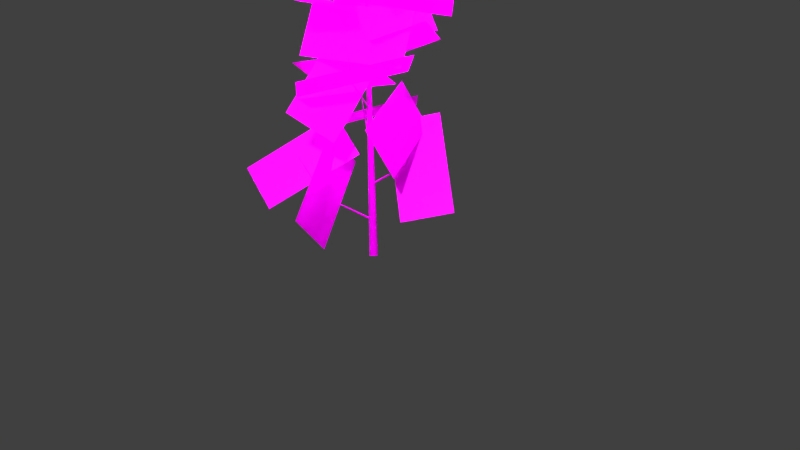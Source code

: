 # Source: Pflanze_6_strauch.blend  (saved by Blender 2.72.0; exported with 4.5.12 LTS)
import bpy
from mathutils import Matrix  # noqa: F401  (used for matrix-valued properties, if any)

bpy.ops.wm.read_factory_settings(use_empty=True)
scene = bpy.context.scene
scene.name = 'Scene'

# ---- collections
col_collection_1 = bpy.data.collections.new('Collection 1'); scene.collection.children.link(col_collection_1)

# ---- images (referenced by path relative to the original .blend; pixels are not part of the script)
import os
ASSET_DIR = os.environ.get("B2B_ASSET_DIR", "")  # directory of the original .blend (textures are referenced by path, not embedded)
HERE = os.path.dirname(os.path.abspath(__file__))  # packed textures are extracted next to this script under _unpacked/

def load_image(name, relpath, width, height, colorspace="sRGB"):
    """Load a texture the original file referenced (path relative to the .blend, or extracted next to this script)."""
    p = next((c for c in (os.path.join(HERE, relpath), os.path.join(ASSET_DIR, relpath)) if relpath and os.path.exists(c)), "")
    if p:
        img = bpy.data.images.load(p, check_existing=True)
        img.name = name
    else:  # same state as the original file: an image datablock whose file is absent (Cycles renders it pink)
        img = bpy.data.images.new(name, width, height)
        img.source = "FILE"
        img.filepath = "//" + (relpath or name)
    img.colorspace_settings.name = colorspace
    return img
img_baum_1_stamm_tex_png = load_image('Baum_1_stamm_tex.png', 'Baum_1_stamm_tex.png', 1024, 1024, 'sRGB')
img_blatt_2_png = load_image('blatt_2.png', 'blatt_2.png', 1024, 1024, 'sRGB')

# ---- materials (node trees are filled in below, after node groups)
mat_material_002 = bpy.data.materials.new('Material.002')
mat_material_002.alpha_threshold = 0.0
mat_material_002.roughness = 0.5
mat_material_001 = bpy.data.materials.new('Material.001')
mat_material_001.alpha_threshold = 0.0
mat_material_001.roughness = 0.5
mat_material = bpy.data.materials.new('Material')
mat_material.alpha_threshold = 0.0
mat_material.roughness = 0.5

# ---- material node trees
mat_material_002.use_nodes = True; mat_material_002.node_tree.nodes.clear()
_N = mat_material_002.node_tree.nodes; _L = mat_material_002.node_tree.links
n0 = _N.new('ShaderNodeOutputMaterial'); n0.name = 'Material Output'; n0.location = (300, 300)
n1 = _N.new('ShaderNodeBsdfDiffuse'); n1.name = 'Diffuse BSDF'; n1.location = (10, 300)
n2 = _N.new('ShaderNodeTexImage'); n2.name = 'Image Texture'; n2.location = (-180, 300)
n2.width = 140
n2.image = img_baum_1_stamm_tex_png
_L.new(n1.outputs[0], n0.inputs[0])
_L.new(n2.outputs[0], n1.inputs[0])
n0.is_active_output = True
mat_material_001.use_nodes = True; mat_material_001.node_tree.nodes.clear()
_N = mat_material_001.node_tree.nodes; _L = mat_material_001.node_tree.links
n0 = _N.new('ShaderNodeOutputMaterial'); n0.name = 'Material Output'; n0.location = (799, 305)
n1 = _N.new('ShaderNodeBsdfDiffuse'); n1.name = 'Diffuse BSDF'; n1.location = (-356, 309)
n2 = _N.new('ShaderNodeMixShader'); n2.name = 'Mix Shader'; n2.location = (-125, 277)
n2.inputs[0].default_value = 0.01
n3 = _N.new('ShaderNodeMixShader'); n3.name = 'Mix Shader.001'; n3.location = (533, 320)
n4 = _N.new('ShaderNodeAddShader'); n4.name = 'Add Shader'; n4.location = (210, 246)
n5 = _N.new('ShaderNodeBsdfAnisotropic'); n5.name = 'Glossy BSDF'; n5.location = (-346, 630)
n5.distribution = 'GGX'
n5.inputs[1].default_value = 0.4472
n6 = _N.new('ShaderNodeBsdfTranslucent'); n6.name = 'Translucent BSDF'; n6.location = (-97, 594)
n7 = _N.new('ShaderNodeTexImage'); n7.name = 'Image Texture'; n7.location = (-553, 314)
n7.width = 140
n7.image = img_blatt_2_png
n8 = _N.new('ShaderNodeBsdfTransparent'); n8.name = 'Transparent BSDF'; n8.location = (221, 576)
_L.new(n1.outputs[0], n2.inputs[1])
_L.new(n7.outputs[0], n1.inputs[0])
_L.new(n2.outputs[0], n4.inputs[0])
_L.new(n3.outputs[0], n0.inputs[0])
_L.new(n4.outputs[0], n3.inputs[2])
_L.new(n5.outputs[0], n2.inputs[2])
_L.new(n7.outputs[0], n6.inputs[0])
_L.new(n6.outputs[0], n4.inputs[1])
_L.new(n7.outputs[1], n3.inputs[0])
_L.new(n8.outputs[0], n3.inputs[1])
n0.is_active_output = True
mat_material.use_nodes = True; mat_material.node_tree.nodes.clear()
_N = mat_material.node_tree.nodes; _L = mat_material.node_tree.links
n0 = _N.new('ShaderNodeOutputMaterial'); n0.name = 'Material Output'; n0.location = (300, 300)
n1 = _N.new('ShaderNodeEmission'); n1.name = 'Emission'; n1.location = (110, 300)
n1.inputs[0].default_value = (0.8, 0.8, 0.8, 1.0)
_L.new(n1.outputs[0], n0.inputs[0])
n0.is_active_output = True

# ---- world
world_world = bpy.data.worlds.new('World'); scene.world = world_world
world_world.color = (0.05088, 0.05088, 0.05088)
world_world.use_sun_shadow = False
world_world.sun_shadow_jitter_overblur = 0.0
world_world.cycles.sampling_method = 'MANUAL'
world_world.cycles.sample_map_resolution = 256

# ---- cameras
cam_camera = bpy.data.cameras.new('Camera')
cam_camera.clip_end = 100.0
cam_camera.lens = 35.0
cam_camera.sensor_width = 32.0
cam_camera.sensor_height = 18.0
cam_camera.ortho_scale = 7.314
cam_camera.dof.focus_distance = 0.0

# ---- meshes
me_mesh = bpy.data.meshes.new('Mesh')
me_mesh.from_pydata([(5.369e-09, -0.07111, 0.0), (0.07111, 1.696e-08, 0.0), (-2.006e-08, 0.07111, 0.0), (-0.07111, -2.317e-08, 0.0), (3.579e-09, -0.04741, 1.632), (0.04741, 1.13e-08, 1.632), (-1.338e-08, 0.04741, 1.632), (-0.04741, -1.545e-08, 1.632), (1.79e-09, -0.0237, 3.264), (0.0237, 5.652e-09, 3.264), (-6.688e-09, 0.0237, 3.264), (-0.0237, -7.724e-09, 3.264), (0.0, 0.0, 4.897), (0.0, 0.0, 4.897), (0.0, 0.0, 4.897), (0.0, 0.0, 4.897), (0.00501, 0.005971, 0.5031), (-0.01193, 0.01001, 0.4897), (-0.00501, -0.005971, 0.4762), (0.01193, -0.01001, 0.4897), (-0.3806, -0.4535, 0.8407), (-0.3901, -0.4528, 0.8353), (-0.3878, -0.4621, 0.8299), (-0.3782, -0.4628, 0.8353), (-0.5911, -0.7044, 1.446), (-0.5911, -0.7044, 1.446), (-0.5911, -0.7044, 1.446), (-0.5911, -0.7044, 1.446), (-0.008296, -0.001463, 0.991), (0.002498, -0.01417, 0.9793), (0.008296, 0.001463, 0.9676), (-0.002498, 0.01417, 0.9793), (0.5104, 0.09, 1.362), (0.5172, 0.08389, 1.358), (0.5215, 0.09195, 1.353), (0.5147, 0.09805, 1.358), (0.768, 0.1354, 1.951), (0.768, 0.1354, 1.951), (0.768, 0.1354, 1.951), (0.768, 0.1354, 1.951), (0.007583, -0.004378, 1.479), (0.006608, 0.01144, 1.469), (-0.007583, 0.004378, 1.459), (-0.006608, -0.01144, 1.469), (-0.3859, 0.2228, 1.872), (-0.3874, 0.2313, 1.868), (-0.3954, 0.2283, 1.864), (-0.394, 0.2198, 1.868), (-0.5586, 0.3225, 2.438), (-0.5586, 0.3225, 2.438), (-0.5586, 0.3225, 2.438), (-0.5586, 0.3225, 2.438), (-0.003024, 0.008307, 1.967), (-0.01134, -0.004126, 1.959), (0.003024, -0.008307, 1.95), (0.01134, 0.004126, 1.959), (0.1281, -0.3519, 2.371), (0.1242, -0.359, 2.368), (0.1317, -0.3619, 2.365), (0.1356, -0.3548, 2.368), (0.1761, -0.4837, 2.909), (0.1761, -0.4837, 2.909), (0.1761, -0.4837, 2.909), (0.1761, -0.4837, 2.909), (-0.002981, -0.008191, 2.455), (0.01027, -0.003738, 2.448), (0.002981, 0.008191, 2.442), (-0.01027, 0.003738, 2.448), (0.1044, 0.2867, 2.86), (0.1112, 0.2896, 2.858), (0.1078, 0.2962, 2.856), (0.101, 0.2933, 2.858), (0.1331, 0.3656, 3.366), (0.1331, 0.3656, 3.366), (0.1331, 0.3656, 3.366), (0.1331, 0.3656, 3.366), (0.007282, 0.004204, 2.943), (-0.004908, 0.008501, 2.938), (-0.007282, -0.004204, 2.933), (0.004908, -0.008501, 2.938), (-0.206, -0.1189, 3.342), (-0.2125, -0.117, 3.341), (-0.2141, -0.1236, 3.339), (-0.2076, -0.1255, 3.341), (-0.2321, -0.134, 3.81), (-0.2321, -0.134, 3.81), (-0.2321, -0.134, 3.81), (-0.2321, -0.134, 3.81), (-0.007808, 0.001377, 3.431), (-0.001515, -0.00859, 3.428), (0.007808, -0.001377, 3.424), (0.001515, 0.00859, 3.428), (0.1706, -0.03008, 3.816), (0.1741, -0.03512, 3.815), (0.179, -0.03157, 3.814), (0.1756, -0.02653, 3.815), (0.151, -0.02663, 4.24), (0.151, -0.02663, 4.24), (0.151, -0.02663, 4.24), (0.151, -0.02663, 4.24), (0.004685, -0.005584, 3.92), (0.005861, 0.004918, 3.917), (-0.004685, 0.005584, 3.915), (-0.005861, -0.004918, 3.917), (-0.07215, 0.08599, 4.281), (-0.07168, 0.09137, 4.281), (-0.07706, 0.09184, 4.281), (-0.07754, 0.08646, 4.281), (-0.03293, 0.03925, 4.657), (-0.03293, 0.03925, 4.657), (-0.03293, 0.03925, 4.657), (-0.03293, 0.03925, 4.657), (-8.817e-09, -0.0065, 4.406), (0.006604, -7.879e-09, 4.407), (7.453e-09, 0.0065, 4.408), (-0.006604, 7.31e-09, 4.407), (-7.95e-08, -0.06305, 4.74), (0.003302, -0.05976, 4.739), (-7.125e-08, -0.05646, 4.739), (-0.003302, -0.05976, 4.739), (4.393e-08, 0.03554, 5.064), (4.393e-08, 0.03554, 5.064), (4.393e-08, 0.03554, 5.064), (4.393e-08, 0.03554, 5.064)], [], [(0, 4, 7, 3), (1, 5, 4, 0), (2, 6, 5, 1), (3, 7, 6, 2), (4, 8, 11, 7), (5, 9, 8, 4), (6, 10, 9, 5), (7, 11, 10, 6), (8, 12, 15, 11), (9, 13, 12, 8), (10, 14, 13, 9), (11, 15, 14, 10), (16, 20, 23, 19), (17, 21, 20, 16), (18, 22, 21, 17), (19, 23, 22, 18), (20, 24, 27, 23), (21, 25, 24, 20), (22, 26, 25, 21), (23, 27, 26, 22), (28, 32, 35, 31), (29, 33, 32, 28), (30, 34, 33, 29), (31, 35, 34, 30), (32, 36, 39, 35), (33, 37, 36, 32), (34, 38, 37, 33), (35, 39, 38, 34), (40, 44, 47, 43), (41, 45, 44, 40), (42, 46, 45, 41), (43, 47, 46, 42), (44, 48, 51, 47), (45, 49, 48, 44), (46, 50, 49, 45), (47, 51, 50, 46), (52, 56, 59, 55), (53, 57, 56, 52), (54, 58, 57, 53), (55, 59, 58, 54), (56, 60, 63, 59), (57, 61, 60, 56), (58, 62, 61, 57), (59, 63, 62, 58), (64, 68, 71, 67), (65, 69, 68, 64), (66, 70, 69, 65), (67, 71, 70, 66), (68, 72, 75, 71), (69, 73, 72, 68), (70, 74, 73, 69), (71, 75, 74, 70), (76, 80, 83, 79), (77, 81, 80, 76), (78, 82, 81, 77), (79, 83, 82, 78), (80, 84, 87, 83), (81, 85, 84, 80), (82, 86, 85, 81), (83, 87, 86, 82), (88, 92, 95, 91), (89, 93, 92, 88), (90, 94, 93, 89), (91, 95, 94, 90), (92, 96, 99, 95), (93, 97, 96, 92), (94, 98, 97, 93), (95, 99, 98, 94), (100, 104, 107, 103), (101, 105, 104, 100), (102, 106, 105, 101), (103, 107, 106, 102), (104, 108, 111, 107), (105, 109, 108, 104), (106, 110, 109, 105), (107, 111, 110, 106), (112, 116, 119, 115), (113, 117, 116, 112), (114, 118, 117, 113), (115, 119, 118, 114), (116, 120, 123, 119), (117, 121, 120, 116), (118, 122, 121, 117), (119, 123, 122, 118)])
me_mesh.polygons.foreach_set('use_smooth', [True] * 84)
me_mesh.materials.append(mat_material_002)
me_mesh.use_remesh_preserve_volume = False
me_mesh.use_remesh_preserve_attributes = False
me_mesh.use_mirror_vertex_groups = False
me_mesh.update()
me_leaves = bpy.data.meshes.new('leaves')
me_leaves.from_pydata([(-0.5031, 0.1751, 1.082), (-0.507, -0.2172, 1.6), (-0.01303, -1.178, 0.8767), (-0.009131, -0.7855, 0.3584), (-0.7307, -1.046, 0.7405), (-1.261, -0.9726, 1.109), (-0.7062, 0.04017, 1.706), (-0.1756, -0.03366, 1.337), (-0.03716, 0.3235, 1.688), (0.4304, 0.7513, 1.832), (1.193, 0.2257, 0.9195), (0.7251, -0.2022, 0.7754), (0.9071, -0.4603, 1.468), (0.6845, -0.6702, 2.041), (0.07025, 0.4619, 2.217), (0.2929, 0.6719, 1.644), (-0.6934, -0.3049, 1.568), (-1.144, 0.1554, 1.481), (-0.2779, 1.066, 1.814), (0.1725, 0.6057, 1.901), (0.1774, 0.2729, 2.239), (0.05945, -0.1867, 2.684), (-1.189, -0.2167, 2.321), (-1.071, 0.2429, 1.877), (0.1193, -0.6579, 1.728), (-0.2358, -1.045, 2.11), (-0.3445, -0.08664, 2.981), (0.01057, 0.301, 2.599), (0.4591, 0.1944, 2.469), (0.9034, -0.1337, 2.812), (0.2449, -1.236, 2.609), (-0.1993, -0.9082, 2.267), (-0.4578, -0.6426, 2.639), (-0.5773, -0.3142, 3.187), (0.6443, 0.1304, 3.187), (0.7638, -0.198, 2.639), (-0.3009, 0.6292, 2.401), (0.1347, 1.061, 2.617), (0.8426, 0.0938, 3.121), (0.407, -0.3377, 2.905), (-0.004194, -0.3415, 2.956), (-0.4508, -0.1942, 3.405), (-0.2303, 1.072, 3.209), (0.2164, 0.9245, 2.76), (0.6152, 0.7401, 3.026), (0.9335, 0.4602, 3.519), (-0.05785, -0.3629, 3.691), (-0.3761, -0.08304, 3.199), (0.3653, -0.4944, 3.254), (-0.08336, -0.9505, 3.369), (-1.024, -0.083, 3.139), (-0.5753, 0.3731, 3.025), (-0.3232, 0.5187, 3.353), (0.1724, 0.5986, 3.766), (0.3987, -0.6814, 3.741), (-0.0969, -0.7612, 3.329), (-0.5454, -0.6901, 3.545), (-1.013, -0.4411, 3.922), (-0.3641, 0.6839, 3.983), (0.1032, 0.4349, 3.606), (-0.4661, 0.1968, 3.888), (-0.128, 0.6033, 4.266), (0.9789, 0.1789, 3.733), (0.6409, -0.2276, 3.354), (-0.1495, 0.532, 3.791), (0.2517, 0.7819, 4.237), (0.9003, -0.3437, 4.285), (0.4992, -0.5936, 3.838), (0.05006, -0.6689, 4.027), (-0.4709, -0.577, 4.405), (-0.2452, 0.7033, 4.405), (0.2758, 0.6114, 4.027), (0.6, 0.05959, 4.226), (0.5113, -0.3532, 4.72), (-0.7633, -0.3834, 4.466), (-0.6746, 0.02932, 3.972), (0.4173, -0.3218, 4.172), (0.1202, -0.7733, 4.533), (-0.8637, 0.04812, 4.751), (-0.5666, 0.4996, 4.39), (-0.1614, 0.6979, 4.565), (0.3323, 0.7181, 4.987), (0.5475, -0.5496, 4.796), (0.05385, -0.5698, 4.374), (-0.6108, -0.2427, 4.501), (-0.7927, 0.1832, 4.957), (0.4289, 0.6208, 5.035), (0.6108, 0.1949, 4.579), (0.6108, -0.2666, 4.634), (0.4384, -0.8055, 4.954), (-0.7832, -0.3679, 5.032), (-0.6108, 0.171, 4.712), (0.325, -0.5808, 4.963), (-0.0884, -0.6853, 5.454), (-0.7384, 0.3948, 5.136), (-0.325, 0.4994, 4.645), (0.1129, 0.6116, 4.753), (0.5856, 0.6552, 5.197), (0.3599, -0.5731, 5.558), (-0.1129, -0.6167, 5.114)], [], [(0, 1, 2, 3), (4, 5, 6, 7), (8, 9, 10, 11), (12, 13, 14, 15), (16, 17, 18, 19), (20, 21, 22, 23), (24, 25, 26, 27), (28, 29, 30, 31), (32, 33, 34, 35), (36, 37, 38, 39), (40, 41, 42, 43), (44, 45, 46, 47), (48, 49, 50, 51), (52, 53, 54, 55), (56, 57, 58, 59), (60, 61, 62, 63), (64, 65, 66, 67), (68, 69, 70, 71), (72, 73, 74, 75), (76, 77, 78, 79), (80, 81, 82, 83), (84, 85, 86, 87), (88, 89, 90, 91), (92, 93, 94, 95), (96, 97, 98, 99)])
_uv = me_leaves.uv_layers.new(name='leafUV')
_uv.uv.foreach_set('vector', [0.9881, 0.01974, 0.9881, 0.9881, 0.01974, 0.9881, 0.01974, 0.01974, 0.9881, 0.01974, 0.9881, 0.9881, 0.01974, 0.9881, 0.01974, 0.01974, 0.9881, 0.01974, 0.9881, 0.9881, 0.01974, 0.9881, 0.01974, 0.01974, 0.9881, 0.01974, 0.9881, 0.9881, 0.01974, 0.9881, 0.01974, 0.01974, 0.9881, 0.01974, 0.9881, 0.9881, 0.01974, 0.9881, 0.01974, 0.01974, 0.9881, 0.01974, 0.9881, 0.9881, 0.01974, 0.9881, 0.01974, 0.01974, 0.9881, 0.01974, 0.9881, 0.9881, 0.01974, 0.9881, 0.01974, 0.01974, 0.9881, 0.01974, 0.9881, 0.9881, 0.01974, 0.9881, 0.01974, 0.01974, 0.9881, 0.01974, 0.9881, 0.9881, 0.01974, 0.9881, 0.01974, 0.01974, 0.9881, 0.01974, 0.9881, 0.9881, 0.01974, 0.9881, 0.01974, 0.01974, 0.9881, 0.01974, 0.9881, 0.9881, 0.01974, 0.9881, 0.01974, 0.01974, 0.9881, 0.01974, 0.9881, 0.9881, 0.01974, 0.9881, 0.01974, 0.01974, 0.9881, 0.01974, 0.9881, 0.9881, 0.01974, 0.9881, 0.01974, 0.01974, 0.9881, 0.01974, 0.9881, 0.9881, 0.01974, 0.9881, 0.01974, 0.01974, 0.9881, 0.01974, 0.9881, 0.9881, 0.01974, 0.9881, 0.01974, 0.01974, 0.9881, 0.01974, 0.9881, 0.9881, 0.01974, 0.9881, 0.01974, 0.01974, 0.9881, 0.01974, 0.9881, 0.9881, 0.01974, 0.9881, 0.01974, 0.01974, 0.9881, 0.01974, 0.9881, 0.9881, 0.01974, 0.9881, 0.01974, 0.01974, 0.9881, 0.01974, 0.9881, 0.9881, 0.01974, 0.9881, 0.01974, 0.01974, 0.9881, 0.01974, 0.9881, 0.9881, 0.01974, 0.9881, 0.01974, 0.01974, 0.9881, 0.01974, 0.9881, 0.9881, 0.01974, 0.9881, 0.01974, 0.01974, 0.9881, 0.01974, 0.9881, 0.9881, 0.01974, 0.9881, 0.01974, 0.01974, 0.9881, 0.01974, 0.9881, 0.9881, 0.01974, 0.9881, 0.01974, 0.01974, 0.9881, 0.01974, 0.9881, 0.9881, 0.01974, 0.9881, 0.01974, 0.01974, 0.9881, 0.01974, 0.9881, 0.9881, 0.01974, 0.9881, 0.01974, 0.01974])
me_leaves.materials.append(mat_material_001)
me_leaves.use_remesh_preserve_volume = False
me_leaves.use_remesh_preserve_attributes = False
me_leaves.use_mirror_vertex_groups = False
me_leaves.update()
me_plane = bpy.data.meshes.new('Plane')
me_plane.from_pydata([(-1.0, -1.0, 0.0), (1.0, -1.0, 0.0), (-1.0, 1.0, 0.0), (1.0, 1.0, 0.0)], [], [(0, 1, 3, 2)])
me_plane.materials.append(mat_material)
me_plane.use_remesh_preserve_volume = False
me_plane.use_remesh_preserve_attributes = False
me_plane.use_mirror_vertex_groups = False
me_plane.update()

# ---- objects
ob_tree = bpy.data.objects.new('tree', me_mesh)
ob_leaves = bpy.data.objects.new('leaves', me_leaves)
ob_plane = bpy.data.objects.new('Plane', me_plane)
ob_camera = bpy.data.objects.new('Camera', cam_camera)

# ---- transforms, parenting, visibility, modifiers, constraints
ob_tree.location = (0.0, 0.0, 0.0)
ob_tree.lineart.crease_threshold = 0.0
ob_leaves.parent = ob_tree
ob_leaves.location = (0.0, 0.0, 0.0)
ob_leaves.lineart.crease_threshold = 0.0
ob_plane.location = (0.0, 6.642, 6.903)
ob_plane.rotation_euler = (2.316, -0.0, 0.0)
ob_plane.scale = (3.395, 3.395, 3.395)
ob_plane.lineart.crease_threshold = 0.0
ob_camera.location = (7.481, -6.508, 5.344)
ob_camera.rotation_euler = (1.109, 0.01082, 0.8149)
ob_camera.lock_rotations_4d = False
ob_camera.empty_display_type = 'ARROWS'
ob_camera.color = (0.0, 0.0, 0.0, 0.0)
ob_camera.display_type = 'WIRE'
ob_camera.lineart.crease_threshold = 0.0

# ---- collection membership
col_collection_1.objects.link(ob_tree)
col_collection_1.objects.link(ob_leaves)
col_collection_1.objects.link(ob_plane)
col_collection_1.objects.link(ob_camera)

# ---- scene / render settings (as saved in the file)
scene.camera = ob_camera
scene.frame_start = 1; scene.frame_end = 250; scene.frame_set(1)
scene.render.engine = 'CYCLES'
scene.render.resolution_percentage = 50
scene.render.dither_intensity = 0.0
scene.cycles.use_denoising = False
scene.cycles.samples = 10
scene.cycles.sampling_pattern = 'TABULATED_SOBOL'
scene.cycles.light_sampling_threshold = 0.0
scene.cycles.use_adaptive_sampling = False
scene.cycles.use_light_tree = False
scene.cycles.blur_glossy = 0.0
scene.cycles.pixel_filter_type = 'GAUSSIAN'
scene.cycles.sample_clamp_indirect = 0.0
scene.view_settings.view_transform = 'Standard'
bpy.context.view_layer.update()

# ---- added for rendering (the .blend has no usable light): sun
light_auto_sun = bpy.data.lights.new('AutoSun', 'SUN')
light_auto_sun.energy = 3.0
light_auto_sun.angle = 0.0523599
ob_auto_sun = bpy.data.objects.new('AutoSun', light_auto_sun)
scene.collection.objects.link(ob_auto_sun)
ob_auto_sun.rotation_euler = (0.872665, 0.174533, 0.523599)
bpy.context.view_layer.update()

